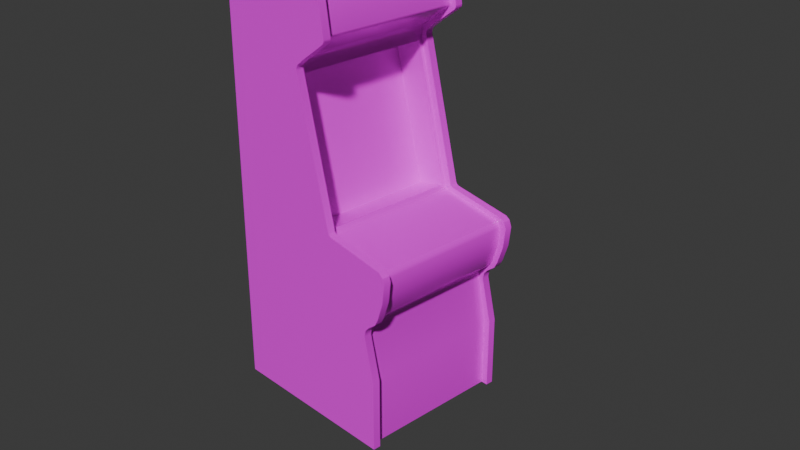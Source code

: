 # Source: arcade.blend  (saved by Blender 4.4.32; exported with 4.5.12 LTS)
import bpy
from mathutils import Matrix  # noqa: F401  (used for matrix-valued properties, if any)

bpy.ops.wm.read_factory_settings(use_empty=True)
scene = bpy.context.scene
scene.name = 'Scene'

# ---- collections
col_collection = bpy.data.collections.new('Collection'); scene.collection.children.link(col_collection)

# ---- images (referenced by path relative to the original .blend; pixels are not part of the script)
import os
ASSET_DIR = os.environ.get("B2B_ASSET_DIR", "")  # directory of the original .blend (textures are referenced by path, not embedded)
HERE = os.path.dirname(os.path.abspath(__file__))  # packed textures are extracted next to this script under _unpacked/

def load_image(name, relpath, width, height, colorspace="sRGB"):
    """Load a texture the original file referenced (path relative to the .blend, or extracted next to this script)."""
    p = next((c for c in (os.path.join(HERE, relpath), os.path.join(ASSET_DIR, relpath)) if relpath and os.path.exists(c)), "")
    if p:
        img = bpy.data.images.load(p, check_existing=True)
        img.name = name
    else:  # same state as the original file: an image datablock whose file is absent (Cycles renders it pink)
        img = bpy.data.images.new(name, width, height)
        img.source = "FILE"
        img.filepath = "//" + (relpath or name)
    img.colorspace_settings.name = colorspace
    return img
img_arcade_texture_png_001 = load_image('arcade_texture.png.001', 'arcade_texture.png', 1024, 1024, 'sRGB')

# ---- materials (node trees are filled in below, after node groups)
mat_texture = bpy.data.materials.new('Texture')

# ---- node groups
ng_smooth_by_angle = bpy.data.node_groups.new('Smooth by Angle', 'GeometryNodeTree')
_s = ng_smooth_by_angle.interface.new_socket(name='Mesh', in_out='OUTPUT', socket_type='NodeSocketGeometry')
_s = ng_smooth_by_angle.interface.new_socket(name='Mesh', in_out='INPUT', socket_type='NodeSocketGeometry')
_s = ng_smooth_by_angle.interface.new_socket(name='Angle', in_out='INPUT', socket_type='NodeSocketFloat')
_s.subtype = 'ANGLE'
_s.default_value = 0.5236
_s.min_value = 0.0
_s.max_value = 3.142
_s.description = 'Maximum face angle for smooth edges'
_s = ng_smooth_by_angle.interface.new_socket(name='Ignore Sharpness', in_out='INPUT', socket_type='NodeSocketBool')
_s.force_non_field = True
ng_smooth_by_angle.description = 'Set the sharpness of mesh edges based on the angle between the neighboring faces'
ng_smooth_by_angle.is_modifier = True
_N = ng_smooth_by_angle.nodes; _L = ng_smooth_by_angle.links
n0 = _N.new('GeometryNodeSetShadeSmooth'); n0.name = 'Set Shade Smooth'; n0.location = (120, -80)
n0.domain = 'EDGE'
n1 = _N.new('GeometryNodeSetShadeSmooth'); n1.name = 'Set Shade Smooth.001'; n1.location = (300, -80)
n2 = _N.new('NodeGroupOutput'); n2.name = 'Group Output'; n2.location = (480, -80)
n3 = _N.new('GeometryNodeInputMeshEdgeAngle'); n3.name = 'Edge Angle'; n3.location = (-440, -240)
n4 = _N.new('NodeGroupInput'); n4.name = 'Group Input'; n4.location = (-80, -80)
n5 = _N.new('GeometryNodeInputEdgeSmooth'); n5.name = 'Is Edge Smooth'; n5.location = (-260, -120)
n6 = _N.new('GeometryNodeInputShadeSmooth'); n6.name = 'Is Shade Smooth'; n6.location = (-440, -397)
n7 = _N.new('FunctionNodeCompare'); n7.name = 'Compare'; n7.location = (-260, -260)
n7.operation = 'LESS_EQUAL'
n7.inputs[6].default_value = (0.0, 0.0, 0.0, 0.0)
n7.inputs[7].default_value = (0.0, 0.0, 0.0, 0.0)
n8 = _N.new('FunctionNodeBooleanMath'); n8.name = 'Boolean Math.001'; n8.location = (-80, -260)
n9 = _N.new('NodeGroupInput'); n9.name = 'Group Input.001'; n9.location = (-440, -329)
n10 = _N.new('NodeGroupInput'); n10.name = 'Group Input.002'; n10.location = (-259, -189)
n11 = _N.new('FunctionNodeBooleanMath'); n11.name = 'Boolean Math'; n11.location = (-80, -149)
n11.operation = 'OR'
n12 = _N.new('FunctionNodeBooleanMath'); n12.name = 'Boolean Math.002'; n12.location = (-260, -380)
n12.operation = 'OR'
n13 = _N.new('NodeGroupInput'); n13.name = 'Group Input.003'; n13.location = (-440, -460)
_L.new(n3.outputs[0], n7.inputs[0])
_L.new(n1.outputs[0], n2.inputs[0])
_L.new(n9.outputs[1], n7.inputs[1])
_L.new(n7.outputs[0], n8.inputs[0])
_L.new(n4.outputs[0], n0.inputs[0])
_L.new(n0.outputs[0], n1.inputs[0])
_L.new(n8.outputs[0], n0.inputs[2])
_L.new(n10.outputs[2], n11.inputs[1])
_L.new(n5.outputs[0], n11.inputs[0])
_L.new(n11.outputs[0], n0.inputs[1])
_L.new(n13.outputs[2], n12.inputs[1])
_L.new(n6.outputs[0], n12.inputs[0])
_L.new(n12.outputs[0], n8.inputs[1])
n2.is_active_output = True

# ---- material node trees
mat_texture.use_nodes = True; mat_texture.node_tree.nodes.clear()
_N = mat_texture.node_tree.nodes; _L = mat_texture.node_tree.links
n0 = _N.new('ShaderNodeBsdfPrincipled'); n0.name = 'Principled BSDF'; n0.location = (10, 300)
n0.inputs[2].default_value = 0.2227
n1 = _N.new('ShaderNodeOutputMaterial'); n1.name = 'Material Output'; n1.location = (300, 300)
n2 = _N.new('ShaderNodeTexImage'); n2.name = 'Image Texture'; n2.location = (-341, 134)
n2.image = img_arcade_texture_png_001
_L.new(n0.outputs[0], n1.inputs[0])
_L.new(n2.outputs[0], n0.inputs[0])
n1.is_active_output = True

# ---- world
world_world = bpy.data.worlds.new('World'); scene.world = world_world
world_world.use_nodes = True; world_world.node_tree.nodes.clear()
_N = world_world.node_tree.nodes; _L = world_world.node_tree.links
n0 = _N.new('ShaderNodeOutputWorld'); n0.name = 'World Output'; n0.location = (300, 300)
n1 = _N.new('ShaderNodeBackground'); n1.name = 'Background'; n1.location = (10, 300)
n1.inputs[0].default_value = (0.05088, 0.05088, 0.05088, 1.0)
_L.new(n1.outputs[0], n0.inputs[0])
n0.is_active_output = True
world_world.color = (0.05088, 0.05088, 0.05088)
world_world.sun_shadow_jitter_overblur = 0.0

# ---- cameras
cam_camera = bpy.data.cameras.new('Camera')
cam_camera.clip_end = 100.0
cam_camera.ortho_scale = 7.314

# ---- meshes
me_cube_001 = bpy.data.meshes.new('Cube.001')
me_cube_001.from_pydata([(-1.276, -1.0, -1.979), (-1.276, 0.7343, -1.979), (-0.3592, 0.6511, 1.655), (0.004094, 0.6511, 0.1895), (-0.3592, -0.9168, 1.655), (0.004094, -0.9168, 0.1895), (-0.6862, 0.6511, 1.574), (-0.3229, 0.6511, 0.1084), (-0.6862, -0.9168, 1.574), (-0.3229, -0.9168, 0.1084), (0.6184, -0.9168, -1.213), (0.7841, -0.9168, -0.04479), (0.6905, -0.9168, -0.4777), (0.5209, -0.9168, -0.7161), (0.7426, -0.9168, 0.02157), (0.7591, -0.9168, -0.2761), (0.6535, -0.9168, -0.5237), (0.5714, -0.9168, -0.5733), (-0.2658, -0.9168, 1.866), (-0.3715, -0.9168, 1.705), (0.7692, -0.9168, -0.003906), (0.5388, -0.9168, -0.6205), (0.6184, -0.9168, -1.979), (-0.3715, 0.6511, 1.705), (0.7841, 0.6511, -0.04479), (0.6184, 0.6511, -1.979), (0.7426, 0.6511, 0.02157), (0.7591, 0.6511, -0.2761), (0.7692, 0.6511, -0.003906), (0.6184, 0.6511, -1.213), (0.5388, 0.6511, -0.6205), (0.5714, 0.6511, -0.5733), (0.6535, 0.6511, -0.5237), (0.6905, 0.6511, -0.4777), (-0.2658, 0.6511, 1.866), (0.5209, 0.6511, -0.7161), (0.695, 0.7343, -1.185), (0.695, 0.7343, -1.979), (0.695, 0.6511, -1.979), (0.0232, -0.9168, 2.602), (0.695, -1.0, -1.185), (0.695, -1.0, -1.979), (0.5801, 0.7343, -0.707), (0.5801, -1.0, -0.707), (0.695, -0.9168, -1.185), (0.5801, -0.9168, -0.707), (0.8357, -0.9168, -0.2487), (0.8357, -1.0, -0.2487), (-0.1892, 0.7343, 1.853), (-0.2949, 0.7343, 1.721), (-0.1892, -1.0, 1.853), (-0.2949, -1.0, 1.721), (-0.2949, -0.9168, 1.721), (-0.1892, -0.9168, 1.853), (-1.277, -0.9168, 2.235), (-1.277, 0.6511, 2.235), (0.8613, 0.7343, -0.03181), (0.843, -0.9168, 0.02731), (0.843, -1.0, 0.02731), (0.8613, -1.0, -0.03181), (0.8613, 0.6511, -0.03181), (0.8357, 0.7343, -0.2487), (0.5979, 0.7343, -0.6368), (0.6418, 0.7343, -0.5864), (0.6418, -0.9168, -0.5864), (0.6418, -1.0, -0.5864), (0.5979, -1.0, -0.6368), (0.5979, 0.6511, -0.6368), (0.7301, 0.7343, -0.5179), (0.7671, 0.7343, -0.4503), (0.7671, -0.9168, -0.4503), (0.7671, -1.0, -0.4503), (0.7301, -1.0, -0.5179), (0.7301, 0.6511, -0.5179), (0.8613, -0.9168, -0.03181), (0.7301, -0.9168, -0.5179), (0.5979, -0.9168, -0.6368), (0.695, -0.9168, -1.979), (-0.2949, 0.6511, 1.721), (0.8357, 0.6511, -0.2487), (0.695, 0.6511, -1.185), (0.6418, 0.6511, -0.5864), (0.7671, 0.6511, -0.4503), (-0.1892, 0.6511, 1.853), (0.5801, 0.6511, -0.707), (0.0232, 0.6511, 2.602), (-1.277, -1.0, 2.276), (-1.277, 0.7343, 2.276), (-1.277, -0.9168, 2.276), (-1.277, 0.6511, 2.276), (-0.04082, 0.7343, 2.64), (0.0232, 0.7343, 2.602), (-0.01924, 0.7343, 2.642), (0.0005044, 0.7343, 2.636), (0.01541, 0.7343, 2.622), (-0.04082, -0.9168, 2.64), (-0.01924, -0.9168, 2.642), (0.0005044, -0.9168, 2.636), (0.01541, -0.9168, 2.622), (0.0232, -1.0, 2.602), (-0.04082, -1.0, 2.64), (0.01541, -1.0, 2.622), (0.0005044, -1.0, 2.636), (-0.01924, -1.0, 2.642), (-0.04082, 0.6511, 2.64), (0.01541, 0.6511, 2.622), (0.0005044, 0.6511, 2.636), (-0.01924, 0.6511, 2.642), (0.1043, 0.7343, 2.099), (0.08541, 0.7343, 2.052), (0.1009, 0.7343, 2.073), (-0.2758, 0.7343, 1.784), (0.08579, 0.7343, 0.2118), (0.1223, 0.7343, 0.1783), (0.09946, 0.7343, 0.1901), (0.08541, -1.0, 2.052), (0.1043, -1.0, 2.099), (0.1009, -1.0, 2.073), (-0.2758, -1.0, 1.784), (0.1223, -1.0, 0.1783), (0.08579, -1.0, 0.2118), (0.09946, -1.0, 0.1901), (0.08285, -0.9168, 0.2109), (0.1223, -0.9168, 0.1783), (0.0986, -0.9168, 0.1898), (-0.2758, -0.9168, 1.784), (0.1043, -0.9168, 2.099), (0.08541, -0.9168, 2.052), (0.1009, -0.9168, 2.073), (0.8348, 0.6511, 0.03778), (0.79, 0.6511, 0.06951), (0.79, 0.7343, 0.06951), (0.8348, 0.7343, 0.03778), (0.79, -1.0, 0.06951), (0.79, -0.9168, 0.06951), (0.08541, 0.6511, 2.052), (0.1043, 0.6511, 2.099), (0.1009, 0.6511, 2.073), (-0.2758, 0.6511, 1.784), (0.1223, 0.6511, 0.1783), (0.08285, 0.6511, 0.2109), (0.0986, 0.6511, 0.1898), (0.01813, -0.9168, 2.072), (0.02967, -0.9168, 2.101), (0.02759, -0.9168, 2.085), (0.02967, 0.6511, 2.101), (0.01813, 0.6511, 2.072), (0.02759, 0.6511, 2.085), (-0.07088, 0.6511, 2.57), (-0.05028, 0.6511, 2.557), (-0.05761, 0.6511, 2.568), (-0.05028, -0.9168, 2.557), (-0.07088, -0.9168, 2.57), (-0.05761, -0.9168, 2.568), (-0.3675, -0.9168, 1.771), (-0.3675, 0.6511, 1.771), (0.04623, -0.9168, 0.135), (0.01998, -0.9168, 0.1541), (0.01998, 0.6511, 0.1541), (0.04623, 0.6511, 0.135), (0.023, 0.6511, 0.1471), (-0.3363, 0.6511, 1.823), (-0.3363, -0.9168, 1.823), (-0.2939, 0.7343, 1.754), (-0.2939, 0.6511, 1.754), (-0.2939, -1.0, 1.754), (-0.2939, -0.9168, 1.754), (-0.3592, 0.6124, 1.655), (0.004094, 0.6124, 0.1895), (-0.3592, -0.8781, 1.655), (0.004094, -0.8781, 0.1895), (-0.6862, 0.6124, 1.574), (-0.3229, 0.6124, 0.1084), (-0.6862, -0.8781, 1.574), (-0.3229, -0.8781, 0.1084)], [], [(1, 37, 38, 25, 22, 77, 41, 0), (138, 111, 48, 83), (53, 127, 115, 50), (166, 165, 51, 52), (3, 7, 9, 5), (4, 8, 6, 2), (6, 7, 172, 171), (89, 104, 90, 87), (7, 6, 8, 9), (8, 4, 169, 173), (19, 4, 2, 23), (48, 109, 135, 83), (28, 26, 14, 20), (25, 29, 10, 22), (29, 35, 13, 10), (33, 27, 15, 12), (35, 30, 21, 13), (27, 24, 11, 15), (31, 32, 16, 17), (24, 28, 20, 11), (155, 154, 19, 23), (30, 31, 17, 21), (32, 33, 12, 16), (34, 146, 142, 18), (37, 36, 80, 38), (36, 42, 84, 80), (69, 61, 79, 82), (42, 62, 67, 84), (61, 56, 60, 79), (63, 68, 73, 81), (78, 140, 112, 49), (163, 164, 78, 49), (85, 136, 108, 91), (134, 123, 119, 133), (63, 81, 67, 62), (69, 82, 73, 68), (77, 44, 40, 41), (44, 45, 43, 40), (70, 46, 47, 71), (45, 76, 66, 43), (46, 74, 59, 47), (64, 75, 72, 65), (74, 57, 58, 59), (76, 64, 65, 66), (126, 39, 99, 116), (75, 70, 71, 72), (52, 51, 120, 122), (131, 113, 139, 130), (60, 56, 132, 129), (158, 3, 5, 157), (54, 152, 148, 55), (88, 95, 96, 97, 98, 39, 126, 128, 127, 53, 125, 166, 52, 122, 124, 123, 134, 57, 74, 46, 70, 75, 64, 76, 45, 44, 77, 22, 10, 13, 21, 17, 16, 12, 15, 11, 20, 14, 156, 157, 5, 4, 19, 154, 162, 18, 142, 144, 143, 151, 153, 152, 54), (68, 63, 62, 42, 36, 37, 1, 87, 90, 92, 93, 94, 91, 108, 110, 109, 48, 111, 163, 49, 112, 114, 113, 131, 132, 56, 61, 69), (133, 119, 121, 120, 51, 165, 118, 50, 115, 117, 116, 99, 101, 102, 103, 100, 86, 0, 41, 40, 43, 66, 65, 72, 71, 47, 59, 58), (138, 83, 135, 137, 136, 85, 105, 106, 107, 104, 89, 55, 148, 150, 149, 145, 147, 146, 34, 161, 155, 23, 2, 3, 158, 160, 159, 26, 28, 24, 27, 33, 32, 31, 30, 35, 29, 25, 38, 80, 84, 67, 81, 73, 82, 79, 60, 129, 130, 139, 141, 140, 78, 164), (95, 100, 103, 96), (96, 103, 102, 97), (97, 102, 101, 98), (98, 101, 99, 39), (90, 104, 107, 92), (92, 107, 106, 93), (93, 106, 105, 94), (94, 105, 85, 91), (122, 120, 121, 124), (124, 121, 119, 123), (126, 116, 117, 128), (128, 117, 115, 127), (133, 58, 57, 134), (108, 136, 137, 110), (110, 137, 135, 109), (112, 140, 141, 114), (114, 141, 139, 113), (145, 143, 144, 147), (147, 144, 142, 146), (148, 152, 153, 150), (150, 153, 151, 149), (143, 145, 149, 151), (26, 159, 156, 14), (161, 162, 154, 155), (34, 18, 162, 161), (118, 125, 53, 50), (111, 138, 164, 163), (125, 118, 165, 166), (54, 55, 89, 87, 1, 0, 86, 88), (88, 86, 100, 95), (157, 156, 159, 160, 158), (132, 131, 130, 129), (170, 174, 173, 169), (167, 171, 172, 168), (7, 3, 168, 172), (4, 5, 170, 169), (2, 6, 171, 167), (9, 8, 173, 174), (5, 9, 174, 170), (3, 2, 167, 168)])
me_cube_001.polygons.foreach_set('use_smooth', [1, 1, 1, 1, 1, 1, 1, 1, 1, 1, 1, 1, 1, 1, 1, 1, 1, 1, 1, 1, 1, 1, 1, 1, 1, 1, 1, 1, 1, 1, 1, 1, 1, 1, 1, 1, 1, 1, 1, 1, 1, 1, 1, 1, 1, 1, 1, 1, 1, 1, 1, 0, 1, 1, 0, 1, 1, 1, 1, 1, 1, 1, 1, 1, 1, 1, 1, 1, 1, 1, 1, 1, 1, 1, 1, 1, 1, 1, 1, 1, 1, 1, 1, 1, 1, 1, 1, 1, 1, 1, 1, 1, 1, 1, 1])
_uv = me_cube_001.uv_layers.new(name='UVMap')
_uv.uv.foreach_set('vector', [0.4923, 0.6872, 0.4923, 0.4836, 0.5019, 0.4836, 0.5019, 0.4929, 0.6824, 0.4929, 0.6824, 0.4836, 0.692, 0.4836, 0.692, 0.6872, 0.1179, 0.7665, 0.1083, 0.7665, 0.1083, 0.754, 0.1179, 0.754, 0.09869, 0.754, 0.09869, 0.7154, 0.1083, 0.7154, 0.1083, 0.754, 0.6804, 0.6872, 0.69, 0.6872, 0.69, 0.691, 0.6804, 0.691, 0.643, 0.6872, 0.6804, 0.6872, 0.6804, 0.8677, 0.643, 0.8677, 0.643, 0.8677, 0.6052, 0.8677, 0.6052, 0.6872, 0.643, 0.6872, 0.06193, 0.7127, 0.06193, 0.886, 0.05748, 0.886, 0.05748, 0.7127, 0.03832, 0.7127, 0.03832, 0.8539, 0.02874, 0.8539, 0.02874, 0.7127, 0.1722, 0.7127, 1.1e-09, 0.7127, 1.473e-08, 0.5321, 0.1722, 0.5321, 0.1695, 0.7127, 0.1695, 0.7501, 0.1651, 0.7501, 0.1651, 0.7127, 0.8788, 0.5372, 0.8846, 0.5372, 0.8846, 0.7177, 0.8788, 0.7177, 0.1083, 0.754, 0.1083, 0.7154, 0.1179, 0.7154, 0.1179, 0.754, 0.5456, 0.6872, 0.5488, 0.6872, 0.5488, 0.8677, 0.5456, 0.8677, 0.3288, 0.7127, 0.241, 0.7127, 0.241, 0.5321, 0.3288, 0.5321, 0.241, 0.7127, 0.1829, 0.7127, 0.1829, 0.5321, 0.241, 0.5321, 0.4923, 0.6872, 0.5146, 0.6872, 0.5146, 0.8677, 0.4923, 0.8677, 0.1829, 0.7127, 0.1722, 0.7127, 0.1722, 0.5321, 0.1829, 0.5321, 0.5146, 0.6872, 0.5407, 0.6872, 0.5407, 0.8677, 0.5146, 0.8677, 0.474, 0.5321, 0.485, 0.5321, 0.485, 0.7127, 0.474, 0.7127, 0.5407, 0.6872, 0.5456, 0.6872, 0.5456, 0.8677, 0.5407, 0.8677, 0.8713, 0.7177, 0.8713, 0.5372, 0.8788, 0.5372, 0.8788, 0.7177, 0.4682, 0.5321, 0.474, 0.5321, 0.474, 0.7127, 0.4682, 0.7127, 0.485, 0.5321, 0.4912, 0.5321, 0.4912, 0.7127, 0.485, 0.7127, 0.8171, 0.7177, 0.7772, 0.7177, 0.7772, 0.5372, 0.8171, 0.5372, 0.0, 0.8645, 0.0, 0.7766, 0.00958, 0.7766, 0.00958, 0.8645, 0.0, 0.7766, 0.0, 0.7205, 0.00958, 0.7205, 0.00958, 0.7766, 0.1179, 0.7678, 0.1179, 0.7455, 0.1274, 0.7455, 0.1274, 0.7678, 0.0, 0.7205, 0.0, 0.7127, 0.00958, 0.7127, 0.00958, 0.7205, 0.1179, 0.7455, 0.1179, 0.721, 0.1274, 0.721, 0.1274, 0.7455, 0.137, 0.7326, 0.137, 0.72, 0.1466, 0.72, 0.1466, 0.7326, 0.8942, 0.541, 0.8942, 0.7184, 0.8846, 0.7183, 0.8846, 0.541, 0.8846, 0.5372, 0.8942, 0.5372, 0.8942, 0.541, 0.8846, 0.541, 0.08911, 0.7168, 0.08911, 0.7754, 0.07952, 0.7754, 0.07952, 0.7168, 0.03832, 0.7926, 0.03832, 0.7154, 0.0479, 0.7154, 0.0479, 0.7926, 0.137, 0.7326, 0.1466, 0.7326, 0.1466, 0.7398, 0.137, 0.7398, 0.137, 0.7127, 0.1466, 0.7127, 0.1466, 0.72, 0.137, 0.72, 0.00958, 0.8645, 0.00958, 0.7766, 0.01916, 0.7766, 0.01916, 0.8645, 0.00958, 0.7766, 0.00958, 0.7205, 0.01916, 0.7205, 0.01916, 0.7766, 0.1274, 0.7665, 0.1274, 0.7442, 0.137, 0.7442, 0.137, 0.7665, 0.00958, 0.7205, 0.00958, 0.7127, 0.01916, 0.7127, 0.01916, 0.7205, 0.1274, 0.7442, 0.1274, 0.7197, 0.137, 0.7197, 0.137, 0.7442, 0.1466, 0.7326, 0.1466, 0.72, 0.1562, 0.72, 0.1562, 0.7326, 0.1274, 0.7197, 0.1274, 0.7127, 0.137, 0.7127, 0.137, 0.7197, 0.1466, 0.7398, 0.1466, 0.7326, 0.1562, 0.7326, 0.1562, 0.7398, 0.08911, 0.7754, 0.08911, 0.7168, 0.09869, 0.7168, 0.09869, 0.7754, 0.1466, 0.72, 0.1466, 0.7127, 0.1562, 0.7127, 0.1562, 0.72, 0.6804, 0.691, 0.69, 0.691, 0.69, 0.8684, 0.6804, 0.8684, 0.0479, 0.7926, 0.0479, 0.7154, 0.05748, 0.7154, 0.05748, 0.7926, 0.1274, 0.721, 0.1179, 0.721, 0.1179, 0.7127, 0.1274, 0.7127, 0.07952, 0.8932, 0.07529, 0.8932, 0.07529, 0.7127, 0.07952, 0.7127, 0.4682, 0.7127, 0.3303, 0.7127, 0.3303, 0.5321, 0.4682, 0.5321, 0.694, -1.989e-08, 0.841, 0.02019, 0.8433, 0.02099, 0.8451, 0.0226, 0.846, 0.02477, 0.8459, 0.02716, 0.8306, 0.08386, 0.8291, 0.0864, 0.8265, 0.08786, 0.7882, 0.09582, 0.7758, 0.099, 0.7725, 0.1013, 0.7709, 0.1047, 0.7392, 0.2811, 0.7399, 0.2841, 0.7418, 0.2864, 0.8068, 0.3294, 0.8104, 0.3363, 0.8095, 0.3434, 0.7966, 0.3649, 0.7798, 0.3829, 0.7728, 0.3882, 0.7603, 0.3912, 0.7533, 0.3945, 0.7481, 0.401, 0.7375, 0.4566, 0.7013, 0.5372, 0.692, 0.5364, 0.7282, 0.4559, 0.7414, 0.3991, 0.7478, 0.3899, 0.7535, 0.3865, 0.7644, 0.3852, 0.7705, 0.3821, 0.7872, 0.3642, 0.8008, 0.3411, 0.8011, 0.3361, 0.7996, 0.3322, 0.7318, 0.2873, 0.7299, 0.2841, 0.7299, 0.2796, 0.761, 0.1086, 0.7621, 0.1028, 0.7656, 0.09605, 0.7714, 0.092, 0.7808, 0.09084, 0.8203, 0.08261, 0.8219, 0.08172, 0.8229, 0.08016, 0.8361, 0.02844, 0.8358, 0.02692, 0.8345, 0.0261, 0.692, 0.004376, 0.231, 0.3639, 0.2209, 0.3717, 0.2158, 0.3776, 0.2138, 0.3856, 0.227, 0.4407, 0.2269, 0.529, 9.707e-09, 0.5321, 5.049e-08, 0.04209, 0.1424, 0.0002349, 0.1448, 2.406e-08, 0.1471, 0.0007413, 0.1488, 0.002346, 0.1497, 0.00457, 0.159, 0.06254, 0.1587, 0.0655, 0.1569, 0.06791, 0.1252, 0.09085, 0.1153, 0.09881, 0.1132, 0.1022, 0.1131, 0.1061, 0.1569, 0.2798, 0.1584, 0.2823, 0.1611, 0.2837, 0.2379, 0.2962, 0.2431, 0.2999, 0.2461, 0.3079, 0.2432, 0.3329, 0.2353, 0.3561, 0.2544, 0.2962, 0.3312, 0.2837, 0.3339, 0.2823, 0.3354, 0.2798, 0.3792, 0.1061, 0.3791, 0.1022, 0.377, 0.09881, 0.3671, 0.09085, 0.3354, 0.06791, 0.3336, 0.0655, 0.3333, 0.06254, 0.3426, 0.00457, 0.3435, 0.002346, 0.3452, 0.0007413, 0.3475, 1.569e-08, 0.3499, 0.0002349, 0.4923, 0.04209, 0.4923, 0.5321, 0.2654, 0.529, 0.2653, 0.4407, 0.2785, 0.3856, 0.2765, 0.3776, 0.2714, 0.3717, 0.2613, 0.3639, 0.257, 0.3561, 0.2491, 0.3329, 0.2461, 0.3079, 0.2482, 0.3011, 0.9161, 0.099, 0.9038, 0.09582, 0.8655, 0.08786, 0.8629, 0.0864, 0.8614, 0.08386, 0.8461, 0.02716, 0.846, 0.02477, 0.8469, 0.0226, 0.8487, 0.02099, 0.851, 0.02019, 0.998, 2.748e-08, 1.0, 0.004376, 0.8575, 0.0261, 0.8562, 0.02692, 0.8559, 0.02844, 0.8691, 0.08016, 0.8701, 0.08172, 0.8717, 0.08261, 0.9112, 0.09084, 0.9206, 0.092, 0.9264, 0.09605, 0.9299, 0.1028, 0.931, 0.1086, 0.9621, 0.2796, 0.9621, 0.2841, 0.9621, 0.285, 0.9602, 0.2873, 0.8924, 0.3322, 0.8909, 0.3361, 0.8912, 0.3411, 0.9048, 0.3642, 0.9215, 0.3821, 0.9276, 0.3852, 0.9385, 0.3865, 0.9442, 0.3899, 0.9506, 0.3991, 0.9638, 0.4559, 1.0, 0.5364, 0.9907, 0.5372, 0.9544, 0.4566, 0.9439, 0.401, 0.9387, 0.3945, 0.9317, 0.3912, 0.9192, 0.3882, 0.9122, 0.3829, 0.8954, 0.3649, 0.8825, 0.3434, 0.882, 0.3348, 0.8852, 0.3294, 0.9502, 0.2864, 0.9521, 0.2841, 0.9528, 0.2811, 0.9211, 0.1047, 0.9195, 0.1013, 0.01916, 0.8539, 0.02874, 0.8539, 0.02874, 0.8564, 0.01916, 0.8564, 0.01916, 0.8564, 0.02874, 0.8564, 0.02874, 0.8587, 0.01916, 0.8587, 0.08911, 0.7127, 0.09869, 0.7127, 0.09869, 0.7145, 0.08911, 0.7145, 0.08911, 0.7145, 0.09869, 0.7145, 0.09869, 0.7168, 0.08911, 0.7168, 0.02874, 0.8539, 0.03832, 0.8539, 0.03832, 0.8564, 0.02874, 0.8564, 0.02874, 0.8564, 0.03832, 0.8564, 0.03832, 0.8587, 0.02874, 0.8587, 0.07952, 0.7127, 0.08911, 0.7127, 0.08911, 0.7145, 0.07952, 0.7145, 0.07952, 0.7145, 0.08911, 0.7145, 0.08911, 0.7168, 0.07952, 0.7168, 0.6804, 0.8684, 0.69, 0.8684, 0.69, 0.871, 0.6804, 0.871, 0.03832, 0.7127, 0.0479, 0.7128, 0.0479, 0.7154, 0.03832, 0.7154, 0.08911, 0.7754, 0.09869, 0.7754, 0.09869, 0.7783, 0.08911, 0.7783, 0.09869, 0.7127, 0.1083, 0.7127, 0.1083, 0.7154, 0.09869, 0.7154, 0.0479, 0.7926, 0.0479, 0.7988, 0.03832, 0.7988, 0.03832, 0.7926, 0.07952, 0.7754, 0.08911, 0.7754, 0.08911, 0.7783, 0.07952, 0.7783, 0.1083, 0.7127, 0.1179, 0.7127, 0.1179, 0.7154, 0.1083, 0.7154, 0.8846, 0.7183, 0.8942, 0.7184, 0.8942, 0.721, 0.8846, 0.721, 0.0479, 0.7128, 0.05748, 0.7127, 0.05748, 0.7154, 0.0479, 0.7154, 0.5506, 0.6872, 0.5506, 0.8677, 0.5488, 0.8677, 0.5488, 0.6872, 0.7756, 0.7177, 0.7756, 0.5372, 0.7772, 0.5372, 0.7772, 0.7177, 0.3303, 0.5321, 0.3303, 0.7127, 0.3288, 0.7127, 0.3288, 0.5321, 0.6052, 0.6872, 0.6052, 0.8677, 0.6039, 0.8677, 0.6039, 0.6872, 0.5506, 0.8677, 0.5506, 0.6872, 0.6039, 0.6872, 0.6039, 0.8677, 0.692, 0.5372, 0.7725, 0.5372, 0.7725, 0.7177, 0.692, 0.7177, 0.8266, 0.7177, 0.8266, 0.5372, 0.8325, 0.5372, 0.8325, 0.7177, 0.8171, 0.7177, 0.8171, 0.5372, 0.8266, 0.5372, 0.8266, 0.7177, 0.1083, 0.7665, 0.09869, 0.7665, 0.09869, 0.754, 0.1083, 0.754, 0.1083, 0.7665, 0.1179, 0.7665, 0.1179, 0.7699, 0.1083, 0.7699, 0.09869, 0.7665, 0.1083, 0.7665, 0.1083, 0.7699, 0.09869, 0.7699, 0.5019, 0.004735, 0.6824, 0.004735, 0.6824, 0.0, 0.692, 0.0, 0.692, 0.4836, 0.4923, 0.4836, 0.4923, 0.0, 0.5019, 0.0, 0.01916, 0.7127, 0.02874, 0.7127, 0.02874, 0.8539, 0.01916, 0.8539, 0.7756, 0.7177, 0.7725, 0.7177, 0.7725, 0.5372, 0.7752, 0.5372, 0.7756, 0.5372, 0.0479, 0.7979, 0.0479, 0.7926, 0.05748, 0.7926, 0.05748, 0.7979, 0.8713, 0.711, 0.8325, 0.711, 0.8325, 0.5372, 0.8713, 0.5372, 0.8325, 0.711, 0.8713, 0.711, 0.8713, 0.8849, 0.8325, 0.8849, 0.1606, 0.7505, 0.1606, 0.7127, 0.1651, 0.7127, 0.1651, 0.7505, 0.07084, 0.7127, 0.07084, 0.8849, 0.06639, 0.8849, 0.06639, 0.7127, 0.3288, 0.7501, 0.3288, 0.7127, 0.3332, 0.7127, 0.3332, 0.7501, 0.06193, 0.886, 0.06193, 0.7127, 0.06639, 0.7127, 0.06639, 0.886, 0.1606, 0.7127, 0.1606, 0.7505, 0.1562, 0.7505, 0.1562, 0.7127, 0.07084, 0.8849, 0.07084, 0.7127, 0.07529, 0.7127, 0.07529, 0.8849])
me_cube_001.materials.append(mat_texture)
me_cube_001.update()

# ---- objects
ob_camera = bpy.data.objects.new('Camera', cam_camera)
ob_empty = bpy.data.objects.new('Empty', None)
ob_cube = bpy.data.objects.new('Cube', me_cube_001)

# ---- transforms, parenting, visibility, modifiers, constraints
ob_camera.location = (7.359, -6.926, 4.958)
ob_camera.rotation_euler = (1.109, 0.0, 0.8149)
ob_camera.lock_rotations_4d = False
ob_camera.empty_display_type = 'ARROWS'
ob_camera.color = (0.0, 0.0, 0.0, 0.0)
ob_camera.display_type = 'WIRE'
ob_camera.lineart.crease_threshold = 0.0
ob_empty.location = (0.0, 0.0, 0.0)
ob_empty.rotation_euler = (1.571, -0.0, -0.0)
ob_empty.empty_display_type = 'IMAGE'
ob_empty.empty_display_size = 5.0
ob_cube.location = (0.0, 0.0, 0.0)
_m = ob_cube.modifiers.new('Smooth by Angle', 'NODES')
_m.node_group = ng_smooth_by_angle
_m.use_pin_to_last = True
_m.show_group_selector = False

# ---- collection membership
col_collection.objects.link(ob_camera)
col_collection.objects.link(ob_empty)
col_collection.objects.link(ob_cube)

# ---- scene / render settings (as saved in the file)
scene.camera = ob_camera
scene.frame_start = 1; scene.frame_end = 250; scene.frame_set(31)
scene.render.engine = 'BLENDER_EEVEE_NEXT'
bpy.context.view_layer.update()

# ---- added for rendering (the .blend has no usable light): sun
light_auto_sun = bpy.data.lights.new('AutoSun', 'SUN')
light_auto_sun.energy = 3.0
light_auto_sun.angle = 0.0523599
ob_auto_sun = bpy.data.objects.new('AutoSun', light_auto_sun)
scene.collection.objects.link(ob_auto_sun)
ob_auto_sun.rotation_euler = (0.872665, 0.174533, 0.523599)
bpy.context.view_layer.update()
